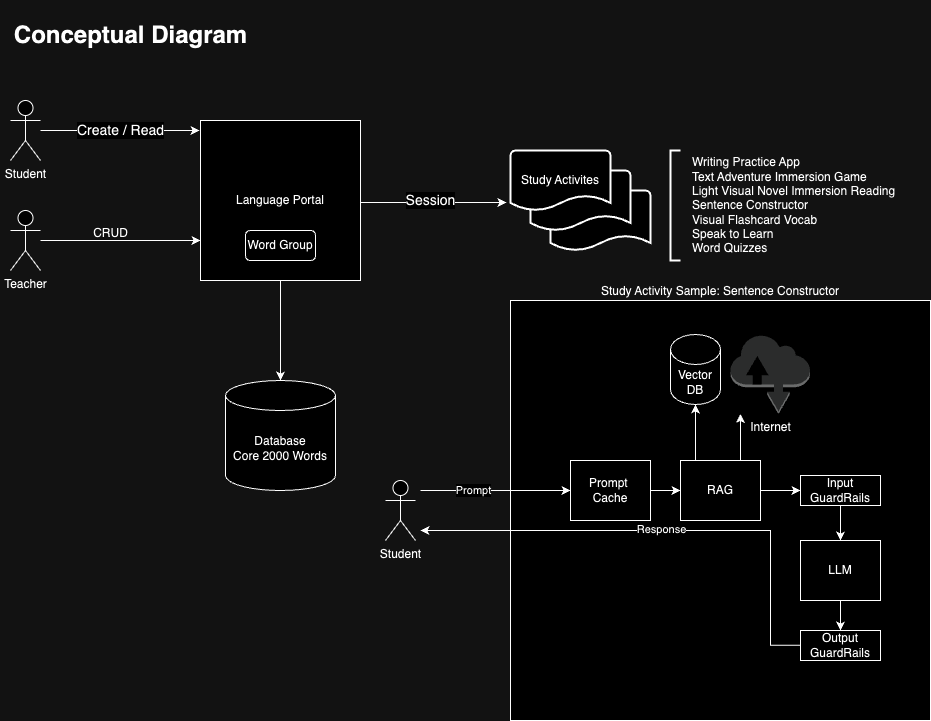

The diagram above was exported from draw.io. Its source (the exported page's mxGraphModel, read from the mxfile embedded in the PNG):
<mxGraphModel dx="2262" dy="870" grid="1" gridSize="10" guides="1" tooltips="1" connect="1" arrows="1" fold="1" page="1" pageScale="1" pageWidth="1169" pageHeight="827" math="0" shadow="0">
  <root>
    <mxCell id="0" />
    <mxCell id="1" parent="0" />
    <mxCell id="95F8z31cmpfyGEqXvsiS-8" value="" style="strokeWidth=2;html=1;shape=mxgraph.flowchart.document2;whiteSpace=wrap;size=0.25;" vertex="1" parent="1">
      <mxGeometry x="720" y="200" width="100" height="60" as="geometry" />
    </mxCell>
    <mxCell id="95F8z31cmpfyGEqXvsiS-1" value="Student" style="shape=umlActor;verticalLabelPosition=bottom;verticalAlign=top;html=1;outlineConnect=0;" vertex="1" parent="1">
      <mxGeometry x="180" y="110" width="30" height="60" as="geometry" />
    </mxCell>
    <mxCell id="95F8z31cmpfyGEqXvsiS-19" style="edgeStyle=orthogonalEdgeStyle;rounded=0;orthogonalLoop=1;jettySize=auto;html=1;entryX=0;entryY=0.75;entryDx=0;entryDy=0;" edge="1" parent="1" source="95F8z31cmpfyGEqXvsiS-2" target="95F8z31cmpfyGEqXvsiS-3">
      <mxGeometry relative="1" as="geometry" />
    </mxCell>
    <mxCell id="95F8z31cmpfyGEqXvsiS-2" value="Teacher" style="shape=umlActor;verticalLabelPosition=bottom;verticalAlign=top;html=1;outlineConnect=0;" vertex="1" parent="1">
      <mxGeometry x="180" y="220" width="30" height="60" as="geometry" />
    </mxCell>
    <mxCell id="95F8z31cmpfyGEqXvsiS-3" value="Language Portal" style="whiteSpace=wrap;html=1;aspect=fixed;" vertex="1" parent="1">
      <mxGeometry x="370" y="130" width="160" height="160" as="geometry" />
    </mxCell>
    <mxCell id="95F8z31cmpfyGEqXvsiS-5" value="Word Group" style="rounded=1;whiteSpace=wrap;html=1;" vertex="1" parent="1">
      <mxGeometry x="415" y="240" width="70" height="30" as="geometry" />
    </mxCell>
    <mxCell id="95F8z31cmpfyGEqXvsiS-6" value="" style="strokeWidth=2;html=1;shape=mxgraph.flowchart.document2;whiteSpace=wrap;size=0.25;" vertex="1" parent="1">
      <mxGeometry x="700" y="180" width="100" height="60" as="geometry" />
    </mxCell>
    <mxCell id="95F8z31cmpfyGEqXvsiS-7" value="Study Activites" style="strokeWidth=2;html=1;shape=mxgraph.flowchart.document2;whiteSpace=wrap;size=0.25;" vertex="1" parent="1">
      <mxGeometry x="680" y="160" width="100" height="60" as="geometry" />
    </mxCell>
    <mxCell id="95F8z31cmpfyGEqXvsiS-9" style="edgeStyle=orthogonalEdgeStyle;rounded=0;orthogonalLoop=1;jettySize=auto;html=1;" edge="1" parent="1" source="95F8z31cmpfyGEqXvsiS-1">
      <mxGeometry relative="1" as="geometry">
        <mxPoint x="369" y="140" as="targetPoint" />
        <Array as="points">
          <mxPoint x="369" y="140" />
        </Array>
      </mxGeometry>
    </mxCell>
    <mxCell id="95F8z31cmpfyGEqXvsiS-10" value="&lt;font style=&quot;font-size: 14px;&quot;&gt;Create / Read&lt;/font&gt;" style="edgeLabel;html=1;align=center;verticalAlign=middle;resizable=0;points=[];" vertex="1" connectable="0" parent="95F8z31cmpfyGEqXvsiS-9">
      <mxGeometry x="0.3394" y="-2" relative="1" as="geometry">
        <mxPoint x="-27" y="-2" as="offset" />
      </mxGeometry>
    </mxCell>
    <mxCell id="95F8z31cmpfyGEqXvsiS-11" style="edgeStyle=orthogonalEdgeStyle;rounded=0;orthogonalLoop=1;jettySize=auto;html=1;entryX=-0.04;entryY=0.867;entryDx=0;entryDy=0;entryPerimeter=0;" edge="1" parent="1" source="95F8z31cmpfyGEqXvsiS-3" target="95F8z31cmpfyGEqXvsiS-7">
      <mxGeometry relative="1" as="geometry">
        <Array as="points">
          <mxPoint x="570" y="212" />
          <mxPoint x="570" y="212" />
        </Array>
      </mxGeometry>
    </mxCell>
    <mxCell id="95F8z31cmpfyGEqXvsiS-12" value="&lt;font style=&quot;font-size: 14px;&quot;&gt;Session&lt;/font&gt;" style="edgeLabel;html=1;align=center;verticalAlign=middle;resizable=0;points=[];" vertex="1" connectable="0" parent="95F8z31cmpfyGEqXvsiS-11">
      <mxGeometry x="-0.2603" relative="1" as="geometry">
        <mxPoint x="16" y="-2" as="offset" />
      </mxGeometry>
    </mxCell>
    <mxCell id="95F8z31cmpfyGEqXvsiS-14" value="Writing Practice App&lt;div&gt;Text Adventure Immersion Game&lt;/div&gt;&lt;div&gt;Light Visual Novel Immersion Reading&lt;/div&gt;&lt;div&gt;Sentence Constructor&lt;/div&gt;&lt;div&gt;Visual Flashcard Vocab&lt;/div&gt;&lt;div&gt;Speak to Learn&lt;/div&gt;&lt;div&gt;Word Quizzes&lt;/div&gt;" style="text;html=1;align=left;verticalAlign=middle;resizable=0;points=[];autosize=1;strokeColor=none;fillColor=none;" vertex="1" parent="1">
      <mxGeometry x="860" y="160" width="230" height="110" as="geometry" />
    </mxCell>
    <mxCell id="95F8z31cmpfyGEqXvsiS-16" value="" style="strokeWidth=2;html=1;shape=mxgraph.flowchart.annotation_1;align=left;pointerEvents=1;" vertex="1" parent="1">
      <mxGeometry x="840" y="160" width="10" height="110" as="geometry" />
    </mxCell>
    <mxCell id="95F8z31cmpfyGEqXvsiS-17" value="Database&lt;div&gt;Core 2000 Words&lt;/div&gt;" style="shape=cylinder3;whiteSpace=wrap;html=1;boundedLbl=1;backgroundOutline=1;size=15;" vertex="1" parent="1">
      <mxGeometry x="395" y="390" width="110" height="110" as="geometry" />
    </mxCell>
    <mxCell id="95F8z31cmpfyGEqXvsiS-18" style="edgeStyle=orthogonalEdgeStyle;rounded=0;orthogonalLoop=1;jettySize=auto;html=1;entryX=0.5;entryY=0;entryDx=0;entryDy=0;entryPerimeter=0;" edge="1" parent="1" source="95F8z31cmpfyGEqXvsiS-3" target="95F8z31cmpfyGEqXvsiS-17">
      <mxGeometry relative="1" as="geometry" />
    </mxCell>
    <mxCell id="95F8z31cmpfyGEqXvsiS-20" value="CRUD" style="text;html=1;align=center;verticalAlign=middle;resizable=0;points=[];autosize=1;strokeColor=none;fillColor=none;" vertex="1" parent="1">
      <mxGeometry x="250" y="228" width="60" height="30" as="geometry" />
    </mxCell>
    <mxCell id="95F8z31cmpfyGEqXvsiS-21" value="Study Activity Sample: Sentence Constructor" style="whiteSpace=wrap;html=1;aspect=fixed;labelPosition=center;verticalLabelPosition=top;align=center;verticalAlign=bottom;" vertex="1" parent="1">
      <mxGeometry x="680" y="310" width="420" height="420" as="geometry" />
    </mxCell>
    <mxCell id="95F8z31cmpfyGEqXvsiS-23" style="rounded=0;orthogonalLoop=1;jettySize=auto;html=1;entryX=0;entryY=0.5;entryDx=0;entryDy=0;" edge="1" parent="1" target="95F8z31cmpfyGEqXvsiS-28">
      <mxGeometry relative="1" as="geometry">
        <mxPoint x="590" y="500" as="sourcePoint" />
        <mxPoint x="740" y="519.76" as="targetPoint" />
      </mxGeometry>
    </mxCell>
    <mxCell id="95F8z31cmpfyGEqXvsiS-24" value="Prompt" style="edgeLabel;html=1;align=center;verticalAlign=middle;resizable=0;points=[];" vertex="1" connectable="0" parent="95F8z31cmpfyGEqXvsiS-23">
      <mxGeometry x="0.1158" y="2" relative="1" as="geometry">
        <mxPoint x="-31" y="2" as="offset" />
      </mxGeometry>
    </mxCell>
    <mxCell id="95F8z31cmpfyGEqXvsiS-22" value="Student" style="shape=umlActor;verticalLabelPosition=bottom;verticalAlign=top;html=1;outlineConnect=0;" vertex="1" parent="1">
      <mxGeometry x="555" y="490" width="30" height="60" as="geometry" />
    </mxCell>
    <mxCell id="95F8z31cmpfyGEqXvsiS-25" style="rounded=0;orthogonalLoop=1;jettySize=auto;html=1;exitX=0.003;exitY=0.57;exitDx=0;exitDy=0;exitPerimeter=0;edgeStyle=orthogonalEdgeStyle;" edge="1" parent="1">
      <mxGeometry relative="1" as="geometry">
        <mxPoint x="969.9999999999998" y="654.6999999999998" as="sourcePoint" />
        <mxPoint x="590" y="540" as="targetPoint" />
        <Array as="points">
          <mxPoint x="940" y="655" />
          <mxPoint x="940" y="540" />
        </Array>
      </mxGeometry>
    </mxCell>
    <mxCell id="95F8z31cmpfyGEqXvsiS-27" value="Response" style="edgeLabel;html=1;align=center;verticalAlign=middle;resizable=0;points=[];" vertex="1" connectable="0" parent="95F8z31cmpfyGEqXvsiS-25">
      <mxGeometry x="0.0402" y="3" relative="1" as="geometry">
        <mxPoint x="3" y="-4" as="offset" />
      </mxGeometry>
    </mxCell>
    <mxCell id="95F8z31cmpfyGEqXvsiS-30" style="edgeStyle=orthogonalEdgeStyle;rounded=0;orthogonalLoop=1;jettySize=auto;html=1;exitX=0.5;exitY=0;exitDx=0;exitDy=0;" edge="1" parent="1" source="95F8z31cmpfyGEqXvsiS-34" target="95F8z31cmpfyGEqXvsiS-29">
      <mxGeometry relative="1" as="geometry">
        <Array as="points">
          <mxPoint x="865" y="470" />
        </Array>
      </mxGeometry>
    </mxCell>
    <mxCell id="95F8z31cmpfyGEqXvsiS-33" style="edgeStyle=orthogonalEdgeStyle;rounded=0;orthogonalLoop=1;jettySize=auto;html=1;exitX=0.5;exitY=0;exitDx=0;exitDy=0;" edge="1" parent="1" source="95F8z31cmpfyGEqXvsiS-34" target="95F8z31cmpfyGEqXvsiS-32">
      <mxGeometry relative="1" as="geometry">
        <Array as="points">
          <mxPoint x="910" y="470" />
        </Array>
      </mxGeometry>
    </mxCell>
    <mxCell id="95F8z31cmpfyGEqXvsiS-35" style="edgeStyle=orthogonalEdgeStyle;rounded=0;orthogonalLoop=1;jettySize=auto;html=1;entryX=0;entryY=0.5;entryDx=0;entryDy=0;" edge="1" parent="1" source="95F8z31cmpfyGEqXvsiS-28" target="95F8z31cmpfyGEqXvsiS-34">
      <mxGeometry relative="1" as="geometry" />
    </mxCell>
    <mxCell id="95F8z31cmpfyGEqXvsiS-28" value="Prompt&amp;nbsp;&lt;div&gt;Cache&lt;/div&gt;" style="rounded=0;whiteSpace=wrap;html=1;" vertex="1" parent="1">
      <mxGeometry x="740" y="470" width="80" height="60" as="geometry" />
    </mxCell>
    <mxCell id="95F8z31cmpfyGEqXvsiS-29" value="Vector DB" style="shape=cylinder3;whiteSpace=wrap;html=1;boundedLbl=1;backgroundOutline=1;size=15;" vertex="1" parent="1">
      <mxGeometry x="840" y="344" width="50" height="70" as="geometry" />
    </mxCell>
    <mxCell id="95F8z31cmpfyGEqXvsiS-32" value="Internet" style="outlineConnect=0;dashed=0;verticalLabelPosition=bottom;verticalAlign=top;align=center;html=1;shape=mxgraph.aws3.internet;fillColor=#D2D3D3;gradientColor=none;" vertex="1" parent="1">
      <mxGeometry x="900" y="344" width="79.5" height="79.5" as="geometry" />
    </mxCell>
    <mxCell id="95F8z31cmpfyGEqXvsiS-37" style="edgeStyle=orthogonalEdgeStyle;rounded=0;orthogonalLoop=1;jettySize=auto;html=1;entryX=0;entryY=0.5;entryDx=0;entryDy=0;" edge="1" parent="1" source="95F8z31cmpfyGEqXvsiS-34" target="95F8z31cmpfyGEqXvsiS-36">
      <mxGeometry relative="1" as="geometry" />
    </mxCell>
    <mxCell id="95F8z31cmpfyGEqXvsiS-34" value="RAG" style="rounded=0;whiteSpace=wrap;html=1;" vertex="1" parent="1">
      <mxGeometry x="850" y="470" width="80" height="60" as="geometry" />
    </mxCell>
    <mxCell id="95F8z31cmpfyGEqXvsiS-39" style="edgeStyle=orthogonalEdgeStyle;rounded=0;orthogonalLoop=1;jettySize=auto;html=1;entryX=0.5;entryY=0;entryDx=0;entryDy=0;" edge="1" parent="1" source="95F8z31cmpfyGEqXvsiS-36" target="95F8z31cmpfyGEqXvsiS-38">
      <mxGeometry relative="1" as="geometry" />
    </mxCell>
    <mxCell id="95F8z31cmpfyGEqXvsiS-36" value="Input GuardRails" style="rounded=0;whiteSpace=wrap;html=1;" vertex="1" parent="1">
      <mxGeometry x="970" y="485" width="80" height="30" as="geometry" />
    </mxCell>
    <mxCell id="95F8z31cmpfyGEqXvsiS-41" style="edgeStyle=orthogonalEdgeStyle;rounded=0;orthogonalLoop=1;jettySize=auto;html=1;entryX=0.5;entryY=0;entryDx=0;entryDy=0;" edge="1" parent="1" source="95F8z31cmpfyGEqXvsiS-38" target="95F8z31cmpfyGEqXvsiS-40">
      <mxGeometry relative="1" as="geometry" />
    </mxCell>
    <mxCell id="95F8z31cmpfyGEqXvsiS-38" value="LLM" style="rounded=0;whiteSpace=wrap;html=1;" vertex="1" parent="1">
      <mxGeometry x="970" y="550" width="80" height="60" as="geometry" />
    </mxCell>
    <mxCell id="95F8z31cmpfyGEqXvsiS-40" value="Output GuardRails" style="rounded=0;whiteSpace=wrap;html=1;" vertex="1" parent="1">
      <mxGeometry x="970" y="640" width="80" height="30" as="geometry" />
    </mxCell>
    <mxCell id="95F8z31cmpfyGEqXvsiS-43" value="&lt;h1&gt;Conceptual Diagram&lt;/h1&gt;" style="text;html=1;align=center;verticalAlign=middle;resizable=0;points=[];autosize=1;strokeColor=none;fillColor=none;" vertex="1" parent="1">
      <mxGeometry x="170" y="10" width="260" height="70" as="geometry" />
    </mxCell>
  </root>
</mxGraphModel>